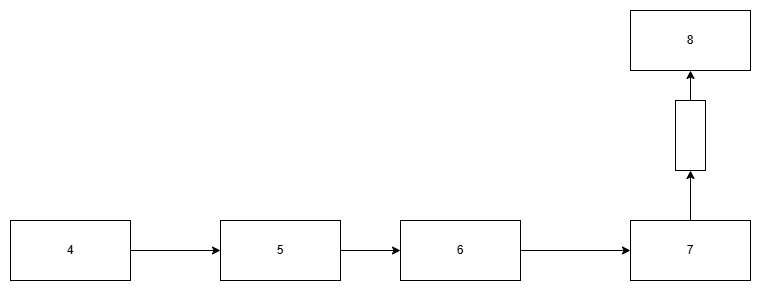

The diagram above was exported from draw.io. Its source (the exported page's mxGraphModel, read from the mxfile embedded in the PNG):
<mxGraphModel dx="1414" dy="1821" grid="1" gridSize="10" guides="1" tooltips="1" connect="1" arrows="1" fold="1" page="1" pageScale="1" pageWidth="850" pageHeight="1100" math="0" shadow="0">
  <root>
    <mxCell id="0" />
    <mxCell id="1" parent="0" />
    <mxCell id="bh0Qq3Mi3TUi6IkAFiC--4" edge="1" parent="1" source="hHOxtms_YSElF_sW9QGt-1" style="edgeStyle=orthogonalEdgeStyle;rounded=0;orthogonalLoop=1;jettySize=auto;html=1;" target="hHOxtms_YSElF_sW9QGt-2">
      <mxGeometry relative="1" as="geometry" />
    </mxCell>
    <mxCell id="hHOxtms_YSElF_sW9QGt-1" parent="1" style="rounded=0;whiteSpace=wrap;html=1;" value="6" vertex="1">
      <mxGeometry height="60" width="120" x="710" y="110" as="geometry" />
    </mxCell>
    <mxCell id="hHOxtms_YSElF_sW9QGt-2" parent="1" style="rounded=0;whiteSpace=wrap;html=1;" value="7" vertex="1">
      <mxGeometry height="60" width="120" x="940" y="110" as="geometry" />
    </mxCell>
    <mxCell id="bh0Qq3Mi3TUi6IkAFiC--1" edge="1" parent="1" source="hHOxtms_YSElF_sW9QGt-4" style="edgeStyle=orthogonalEdgeStyle;rounded=0;orthogonalLoop=1;jettySize=auto;html=1;entryX=0;entryY=0.5;entryDx=0;entryDy=0;" target="hHOxtms_YSElF_sW9QGt-5">
      <mxGeometry relative="1" as="geometry" />
    </mxCell>
    <mxCell id="hHOxtms_YSElF_sW9QGt-4" parent="1" style="rounded=0;whiteSpace=wrap;html=1;" value="4" vertex="1">
      <mxGeometry height="60" width="120" x="320" y="110" as="geometry" />
    </mxCell>
    <mxCell id="bh0Qq3Mi3TUi6IkAFiC--2" edge="1" parent="1" source="hHOxtms_YSElF_sW9QGt-5" style="edgeStyle=orthogonalEdgeStyle;rounded=0;orthogonalLoop=1;jettySize=auto;html=1;entryX=0;entryY=0.5;entryDx=0;entryDy=0;" target="hHOxtms_YSElF_sW9QGt-1">
      <mxGeometry relative="1" as="geometry" />
    </mxCell>
    <mxCell id="hHOxtms_YSElF_sW9QGt-5" parent="1" style="rounded=0;whiteSpace=wrap;html=1;" value="5" vertex="1">
      <mxGeometry height="60" width="120" x="530" y="110" as="geometry" />
    </mxCell>
    <mxCell id="bh0Qq3Mi3TUi6IkAFiC--6" edge="1" parent="1" source="hHOxtms_YSElF_sW9QGt-7" style="edgeStyle=orthogonalEdgeStyle;rounded=0;orthogonalLoop=1;jettySize=auto;html=1;entryX=0.5;entryY=1;entryDx=0;entryDy=0;" target="hHOxtms_YSElF_sW9QGt-8">
      <mxGeometry relative="1" as="geometry" />
    </mxCell>
    <mxCell id="hHOxtms_YSElF_sW9QGt-7" parent="1" style="rounded=0;whiteSpace=wrap;html=1;" value="" vertex="1">
      <mxGeometry height="70" width="30" x="985" y="-10" as="geometry" />
    </mxCell>
    <mxCell id="hHOxtms_YSElF_sW9QGt-8" parent="1" style="rounded=0;whiteSpace=wrap;html=1;" value="8" vertex="1">
      <mxGeometry height="60" width="120" x="940" y="-100" as="geometry" />
    </mxCell>
    <mxCell id="bh0Qq3Mi3TUi6IkAFiC--5" edge="1" parent="1" source="hHOxtms_YSElF_sW9QGt-2" style="edgeStyle=orthogonalEdgeStyle;rounded=0;orthogonalLoop=1;jettySize=auto;html=1;entryX=0.5;entryY=1;entryDx=0;entryDy=0;" target="hHOxtms_YSElF_sW9QGt-7">
      <mxGeometry relative="1" as="geometry" />
    </mxCell>
  </root>
</mxGraphModel>